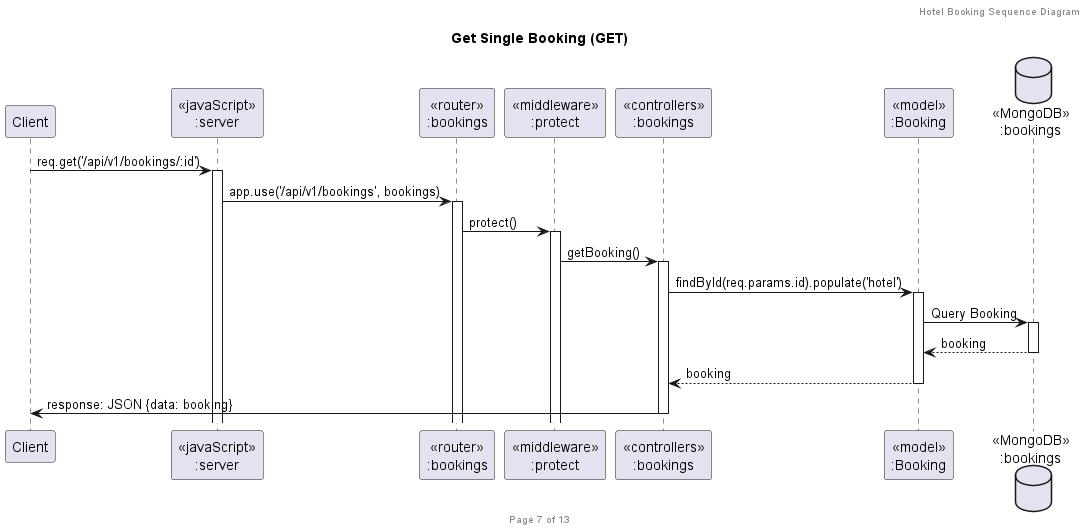

The diagram above was rendered by PlantUML. Its source (embedded in the PNG):
@startuml Get Booking By ID (GET)

header Hotel Booking Sequence Diagram
footer Page 7 of 13
title "Get Single Booking (GET)"

participant "Client" as client
participant "<<javaScript>>\n:server" as server
participant "<<router>>\n:bookings" as routerBookings
participant "<<middleware>>\n:protect" as middlewareProtect
participant "<<controllers>>\n:bookings" as controllersBookings
participant "<<model>>\n:Booking" as modelBooking
database "<<MongoDB>>\n:bookings" as BookingsDatabase

client -> server ++ : req.get('/api/v1/bookings/:id')
server -> routerBookings ++ : app.use('/api/v1/bookings', bookings)
routerBookings -> middlewareProtect ++ : protect()
middlewareProtect -> controllersBookings ++ : getBooking()

controllersBookings -> modelBooking ++ : findById(req.params.id).populate('hotel')
modelBooking -> BookingsDatabase ++ : Query Booking
BookingsDatabase --> modelBooking -- : booking
modelBooking --> controllersBookings -- : booking

controllersBookings -> client -- : response: JSON {data: booking}

@enduml